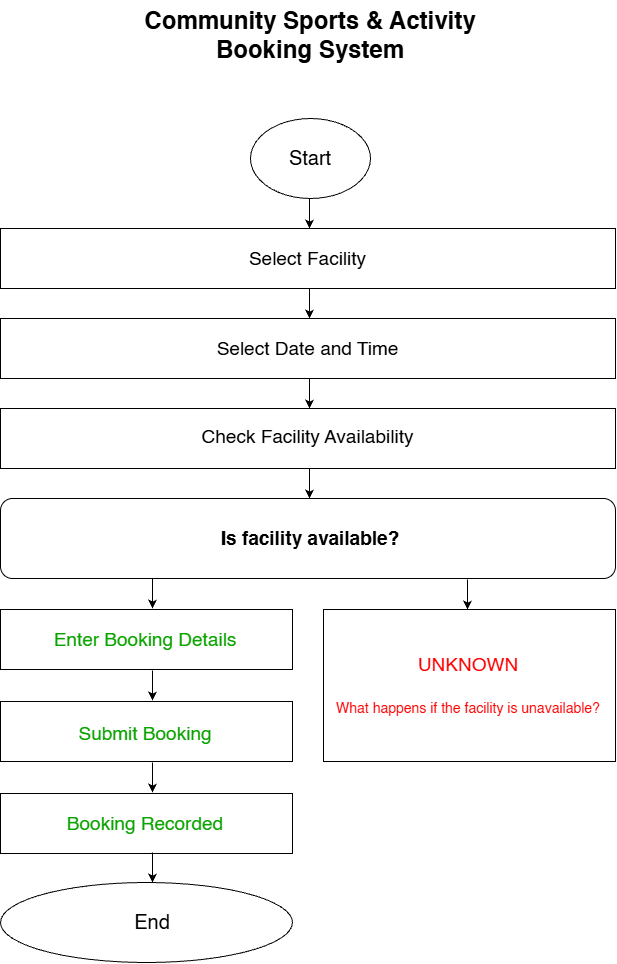

The diagram above was exported from draw.io. Its source (the exported page's mxGraphModel, read from the mxfile embedded in the PNG):
<mxGraphModel dx="2146" dy="1371" grid="1" gridSize="10" guides="1" tooltips="1" connect="1" arrows="1" fold="1" page="1" pageScale="1" pageWidth="850" pageHeight="1100" math="0" shadow="0">
  <root>
    <mxCell id="0" />
    <mxCell id="1" parent="0" />
    <mxCell id="RlOBTmMP7NSS2tWPs8u3-1" parent="1" style="text;html=1;whiteSpace=wrap;overflow=hidden;rounded=0;align=center;" value="&lt;h1 style=&quot;margin-top: 0px;&quot;&gt;Community Sports &amp;amp; Activity &lt;br&gt;Booking System&lt;/h1&gt;" vertex="1">
      <mxGeometry height="70" width="440" x="205" y="18" as="geometry" />
    </mxCell>
    <mxCell id="RlOBTmMP7NSS2tWPs8u3-5" connectable="0" parent="1" style="group;labelBackgroundColor=#D3D3D3;" value="" vertex="1">
      <mxGeometry height="80" width="120" x="365" y="136" as="geometry" />
    </mxCell>
    <mxCell id="RlOBTmMP7NSS2tWPs8u3-3" parent="RlOBTmMP7NSS2tWPs8u3-5" style="ellipse;whiteSpace=wrap;html=1;shapeInside=1;labelBackgroundColor=#D3D3D3;textShadow=0;" value="" vertex="1">
      <mxGeometry height="80" width="120" as="geometry" />
    </mxCell>
    <mxCell id="RlOBTmMP7NSS2tWPs8u3-4" parent="RlOBTmMP7NSS2tWPs8u3-5" style="text;html=1;whiteSpace=wrap;strokeColor=none;fillColor=none;align=center;verticalAlign=middle;rounded=0;fontSize=20;" value="Start" vertex="1">
      <mxGeometry height="30" width="60" x="30" y="24" as="geometry" />
    </mxCell>
    <mxCell id="RlOBTmMP7NSS2tWPs8u3-6" edge="1" parent="1" style="endArrow=classic;html=1;rounded=0;" value="">
      <mxGeometry height="50" relative="1" width="50" as="geometry">
        <mxPoint x="424" y="216" as="sourcePoint" />
        <mxPoint x="424" y="246" as="targetPoint" />
      </mxGeometry>
    </mxCell>
    <mxCell id="RlOBTmMP7NSS2tWPs8u3-9" connectable="0" parent="1" style="group" value="" vertex="1">
      <mxGeometry height="60" width="615" x="115" y="246" as="geometry" />
    </mxCell>
    <mxCell id="RlOBTmMP7NSS2tWPs8u3-7" parent="RlOBTmMP7NSS2tWPs8u3-9" style="rounded=0;whiteSpace=wrap;html=1;" value="" vertex="1">
      <mxGeometry height="60" width="614.9999999999999" as="geometry" />
    </mxCell>
    <mxCell id="RlOBTmMP7NSS2tWPs8u3-8" parent="RlOBTmMP7NSS2tWPs8u3-9" style="text;html=1;whiteSpace=wrap;strokeColor=none;fillColor=none;align=center;verticalAlign=middle;rounded=0;fontSize=19;" value="&lt;div&gt;Select Facility&lt;/div&gt;&lt;div&gt;&lt;/div&gt;" vertex="1">
      <mxGeometry height="30" width="449.42307692307685" x="82.78846153846153" y="15" as="geometry" />
    </mxCell>
    <mxCell id="RlOBTmMP7NSS2tWPs8u3-11" connectable="0" parent="1" style="group" value="" vertex="1">
      <mxGeometry height="60" width="615" x="115" y="336" as="geometry" />
    </mxCell>
    <mxCell id="RlOBTmMP7NSS2tWPs8u3-12" parent="RlOBTmMP7NSS2tWPs8u3-11" style="rounded=0;whiteSpace=wrap;html=1;" value="" vertex="1">
      <mxGeometry height="60" width="614.9999999999999" as="geometry" />
    </mxCell>
    <mxCell id="RlOBTmMP7NSS2tWPs8u3-13" parent="RlOBTmMP7NSS2tWPs8u3-11" style="text;html=1;whiteSpace=wrap;strokeColor=none;fillColor=none;align=center;verticalAlign=middle;rounded=0;fontSize=19;" value="&lt;div&gt;Select Date and Time&lt;/div&gt;&lt;div&gt;&lt;/div&gt;" vertex="1">
      <mxGeometry height="30" width="449.42307692307685" x="82.78846153846153" y="15" as="geometry" />
    </mxCell>
    <mxCell id="RlOBTmMP7NSS2tWPs8u3-16" edge="1" parent="1" style="endArrow=classic;html=1;rounded=0;" value="">
      <mxGeometry height="50" relative="1" width="50" as="geometry">
        <mxPoint x="424" y="306" as="sourcePoint" />
        <mxPoint x="424" y="336" as="targetPoint" />
      </mxGeometry>
    </mxCell>
    <mxCell id="RlOBTmMP7NSS2tWPs8u3-19" connectable="0" parent="1" style="group" value="" vertex="1">
      <mxGeometry height="60" width="615" x="115" y="426" as="geometry" />
    </mxCell>
    <mxCell id="RlOBTmMP7NSS2tWPs8u3-20" parent="RlOBTmMP7NSS2tWPs8u3-19" style="rounded=0;whiteSpace=wrap;html=1;" value="" vertex="1">
      <mxGeometry height="60" width="614.9999999999999" as="geometry" />
    </mxCell>
    <mxCell id="RlOBTmMP7NSS2tWPs8u3-21" parent="RlOBTmMP7NSS2tWPs8u3-19" style="text;html=1;whiteSpace=wrap;strokeColor=none;fillColor=none;align=center;verticalAlign=middle;rounded=0;fontSize=19;" value="&lt;div&gt;Check Facility Availability&lt;/div&gt;&lt;div&gt;&lt;p&gt;&lt;/p&gt;&lt;/div&gt;" vertex="1">
      <mxGeometry height="30" width="449.42307692307685" x="82.78846153846153" y="22" as="geometry" />
    </mxCell>
    <mxCell id="RlOBTmMP7NSS2tWPs8u3-22" edge="1" parent="1" style="endArrow=classic;html=1;rounded=0;" value="">
      <mxGeometry height="50" relative="1" width="50" as="geometry">
        <mxPoint x="424" y="396" as="sourcePoint" />
        <mxPoint x="424" y="426" as="targetPoint" />
      </mxGeometry>
    </mxCell>
    <mxCell id="RlOBTmMP7NSS2tWPs8u3-23" parent="1" style="rounded=1;whiteSpace=wrap;html=1;roundedPerimeter=1;" value="" vertex="1">
      <mxGeometry height="80" width="615" x="115" y="516" as="geometry" />
    </mxCell>
    <mxCell id="RlOBTmMP7NSS2tWPs8u3-25" edge="1" parent="1" style="endArrow=classic;html=1;rounded=0;" value="">
      <mxGeometry height="50" relative="1" width="50" as="geometry">
        <mxPoint x="424" y="486" as="sourcePoint" />
        <mxPoint x="424" y="516" as="targetPoint" />
      </mxGeometry>
    </mxCell>
    <mxCell id="RlOBTmMP7NSS2tWPs8u3-26" parent="1" style="text;html=1;whiteSpace=wrap;strokeColor=none;fillColor=none;align=center;verticalAlign=middle;rounded=0;fontSize=19;" value="&lt;b&gt;&lt;span&gt;Is &lt;/span&gt;&lt;span&gt;facility&amp;nbsp;&lt;/span&gt;&lt;span&gt;available?&lt;/span&gt;&lt;br&gt;&lt;/b&gt;" vertex="1">
      <mxGeometry height="40" width="250" x="300" y="536" as="geometry" />
    </mxCell>
    <mxCell id="RlOBTmMP7NSS2tWPs8u3-27" connectable="0" parent="1" style="group;labelBorderColor=light-dark(#0ba300, #ededed);textShadow=1;" value="" vertex="1">
      <mxGeometry height="60" width="292" x="115" y="627" as="geometry" />
    </mxCell>
    <mxCell id="RlOBTmMP7NSS2tWPs8u3-28" parent="RlOBTmMP7NSS2tWPs8u3-27" style="rounded=0;whiteSpace=wrap;html=1;" value="" vertex="1">
      <mxGeometry height="60" width="291.99999999999994" as="geometry" />
    </mxCell>
    <mxCell id="RlOBTmMP7NSS2tWPs8u3-29" parent="RlOBTmMP7NSS2tWPs8u3-27" style="text;html=1;whiteSpace=wrap;strokeColor=none;fillColor=none;align=center;verticalAlign=middle;rounded=0;fontSize=19;fontColor=light-dark(#0BA300,#EDEDED);" value="Enter Booking Details" vertex="1">
      <mxGeometry height="30" width="270" x="10" y="15" as="geometry" />
    </mxCell>
    <mxCell id="RlOBTmMP7NSS2tWPs8u3-30" connectable="0" parent="1" style="group;fontColor=light-dark(#ff0000, #ededed);labelBorderColor=light-dark(#b30000, #ededed);" value="" vertex="1">
      <mxGeometry height="152" width="292" x="438" y="627" as="geometry" />
    </mxCell>
    <mxCell id="RlOBTmMP7NSS2tWPs8u3-31" parent="RlOBTmMP7NSS2tWPs8u3-30" style="rounded=0;whiteSpace=wrap;html=1;" value="" vertex="1">
      <mxGeometry height="152" width="292" as="geometry" />
    </mxCell>
    <mxCell id="RlOBTmMP7NSS2tWPs8u3-32" parent="RlOBTmMP7NSS2tWPs8u3-30" style="text;html=1;whiteSpace=wrap;strokeColor=none;fillColor=none;align=center;verticalAlign=middle;rounded=0;fontSize=19;fontColor=inherit;" value="&lt;p class=&quot;w6asjq_TextBase _85PZeG_Text PDq2pG_selectionAnchorContainer&quot;&gt;&lt;span class=&quot;w6asjq_TextBase _85PZeG_Text&quot;&gt;UNKNOWN&lt;/span&gt;&lt;span aria-hidden=&quot;true&quot; class=&quot;PDq2pG_selectionAnchor&quot;&gt;&lt;/span&gt;&lt;/p&gt;&lt;p class=&quot;w6asjq_TextBase _85PZeG_Text&quot;&gt;&lt;font style=&quot;font-size: 14px;&quot;&gt;What happens if the facility is unavailable?&lt;/font&gt;&lt;/p&gt;" vertex="1">
      <mxGeometry height="127.55244755244755" width="292" x="-1.34" y="12.223776223776223" as="geometry" />
    </mxCell>
    <mxCell id="RlOBTmMP7NSS2tWPs8u3-33" edge="1" parent="1" style="endArrow=classic;html=1;rounded=0;fontColor=light-dark(#66ff00, #ededed);" value="">
      <mxGeometry height="50" relative="1" width="50" as="geometry">
        <mxPoint x="267" y="596" as="sourcePoint" />
        <mxPoint x="267" y="626" as="targetPoint" />
      </mxGeometry>
    </mxCell>
    <mxCell id="RlOBTmMP7NSS2tWPs8u3-36" edge="1" parent="1" style="endArrow=classic;html=1;rounded=0;" value="">
      <mxGeometry height="50" relative="1" width="50" as="geometry">
        <mxPoint x="582" y="597" as="sourcePoint" />
        <mxPoint x="582" y="627" as="targetPoint" />
      </mxGeometry>
    </mxCell>
    <mxCell id="RlOBTmMP7NSS2tWPs8u3-37" connectable="0" parent="1" style="group;labelBorderColor=light-dark(#0ba300, #ededed);textShadow=1;" value="" vertex="1">
      <mxGeometry height="75" width="292" x="115" y="719" as="geometry" />
    </mxCell>
    <mxCell id="RlOBTmMP7NSS2tWPs8u3-38" parent="RlOBTmMP7NSS2tWPs8u3-37" style="rounded=0;whiteSpace=wrap;html=1;" value="" vertex="1">
      <mxGeometry height="60" width="291.99999999999994" as="geometry" />
    </mxCell>
    <mxCell id="RlOBTmMP7NSS2tWPs8u3-39" parent="RlOBTmMP7NSS2tWPs8u3-37" style="text;html=1;whiteSpace=wrap;strokeColor=none;fillColor=none;align=center;verticalAlign=middle;rounded=0;fontSize=19;fontColor=light-dark(#0BA300,#EDEDED);" value="Submit Booking" vertex="1">
      <mxGeometry height="40" width="270" x="10" y="12" as="geometry" />
    </mxCell>
    <mxCell id="RlOBTmMP7NSS2tWPs8u3-40" edge="1" parent="1" style="endArrow=classic;html=1;rounded=0;fontColor=light-dark(#66ff00, #ededed);" value="">
      <mxGeometry height="50" relative="1" width="50" as="geometry">
        <mxPoint x="267" y="688" as="sourcePoint" />
        <mxPoint x="267" y="718" as="targetPoint" />
      </mxGeometry>
    </mxCell>
    <mxCell id="RlOBTmMP7NSS2tWPs8u3-41" connectable="0" parent="1" style="group;labelBorderColor=light-dark(#0ba300, #ededed);textShadow=1;" value="" vertex="1">
      <mxGeometry height="60" width="292" x="115" y="811" as="geometry" />
    </mxCell>
    <mxCell id="RlOBTmMP7NSS2tWPs8u3-42" parent="RlOBTmMP7NSS2tWPs8u3-41" style="rounded=0;whiteSpace=wrap;html=1;" value="" vertex="1">
      <mxGeometry height="60" width="291.99999999999994" as="geometry" />
    </mxCell>
    <mxCell id="RlOBTmMP7NSS2tWPs8u3-43" parent="RlOBTmMP7NSS2tWPs8u3-41" style="text;html=1;whiteSpace=wrap;strokeColor=none;fillColor=none;align=center;verticalAlign=middle;rounded=0;fontSize=19;fontColor=light-dark(#0BA300,#EDEDED);" value="Booking Recorded" vertex="1">
      <mxGeometry height="30" width="270" x="10" y="15" as="geometry" />
    </mxCell>
    <mxCell id="RlOBTmMP7NSS2tWPs8u3-44" edge="1" parent="1" style="endArrow=classic;html=1;rounded=0;fontColor=light-dark(#66ff00, #ededed);" value="">
      <mxGeometry height="50" relative="1" width="50" as="geometry">
        <mxPoint x="267" y="780" as="sourcePoint" />
        <mxPoint x="267" y="810" as="targetPoint" />
      </mxGeometry>
    </mxCell>
    <mxCell id="RlOBTmMP7NSS2tWPs8u3-45" edge="1" parent="1" style="endArrow=classic;html=1;rounded=0;fontColor=light-dark(#66ff00, #ededed);" value="">
      <mxGeometry height="50" relative="1" width="50" as="geometry">
        <mxPoint x="267" y="870" as="sourcePoint" />
        <mxPoint x="267" y="900" as="targetPoint" />
      </mxGeometry>
    </mxCell>
    <mxCell id="RlOBTmMP7NSS2tWPs8u3-46" connectable="0" parent="1" style="group;labelBackgroundColor=#D3D3D3;" value="" vertex="1">
      <mxGeometry height="80" width="200" x="207" y="900" as="geometry" />
    </mxCell>
    <mxCell id="RlOBTmMP7NSS2tWPs8u3-47" parent="RlOBTmMP7NSS2tWPs8u3-46" style="ellipse;whiteSpace=wrap;html=1;shapeInside=1;labelBackgroundColor=#D3D3D3;textShadow=0;" value="" vertex="1">
      <mxGeometry height="80" width="292" x="-92" as="geometry" />
    </mxCell>
    <mxCell id="RlOBTmMP7NSS2tWPs8u3-48" parent="RlOBTmMP7NSS2tWPs8u3-46" style="text;html=1;whiteSpace=wrap;strokeColor=none;fillColor=none;align=center;verticalAlign=middle;rounded=0;fontSize=20;" value="End" vertex="1">
      <mxGeometry height="30" width="60" x="30" y="24" as="geometry" />
    </mxCell>
  </root>
</mxGraphModel>